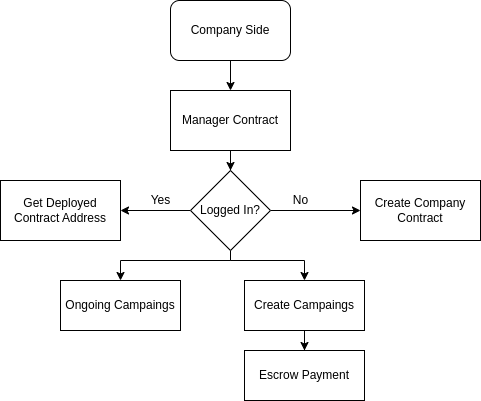

The diagram above was exported from draw.io. Its source (the exported page's mxGraphModel, read from the mxfile embedded in the PNG):
<mxGraphModel dx="1434" dy="714" grid="1" gridSize="10" guides="1" tooltips="1" connect="1" arrows="1" fold="1" page="1" pageScale="1" pageWidth="827" pageHeight="1169" math="0" shadow="0">
  <root>
    <mxCell id="0" />
    <mxCell id="1" parent="0" />
    <mxCell id="qX-968DJgjADBTEApgaW-1" style="edgeStyle=orthogonalEdgeStyle;rounded=0;orthogonalLoop=1;jettySize=auto;html=1;" edge="1" parent="1" source="qX-968DJgjADBTEApgaW-2" target="qX-968DJgjADBTEApgaW-4">
      <mxGeometry relative="1" as="geometry" />
    </mxCell>
    <mxCell id="qX-968DJgjADBTEApgaW-2" value="Company Side" style="rounded=1;whiteSpace=wrap;html=1;" vertex="1" parent="1">
      <mxGeometry x="340" y="40" width="120" height="60" as="geometry" />
    </mxCell>
    <mxCell id="qX-968DJgjADBTEApgaW-3" style="edgeStyle=orthogonalEdgeStyle;rounded=0;orthogonalLoop=1;jettySize=auto;html=1;entryX=0.5;entryY=0;entryDx=0;entryDy=0;" edge="1" parent="1" source="qX-968DJgjADBTEApgaW-4" target="qX-968DJgjADBTEApgaW-7">
      <mxGeometry relative="1" as="geometry" />
    </mxCell>
    <mxCell id="qX-968DJgjADBTEApgaW-4" value="Manager Contract" style="rounded=0;whiteSpace=wrap;html=1;" vertex="1" parent="1">
      <mxGeometry x="340" y="130" width="120" height="60" as="geometry" />
    </mxCell>
    <mxCell id="qX-968DJgjADBTEApgaW-5" style="edgeStyle=orthogonalEdgeStyle;rounded=0;orthogonalLoop=1;jettySize=auto;html=1;" edge="1" parent="1" source="qX-968DJgjADBTEApgaW-7" target="qX-968DJgjADBTEApgaW-8">
      <mxGeometry relative="1" as="geometry" />
    </mxCell>
    <mxCell id="qX-968DJgjADBTEApgaW-6" style="edgeStyle=orthogonalEdgeStyle;rounded=0;orthogonalLoop=1;jettySize=auto;html=1;entryX=0;entryY=0.5;entryDx=0;entryDy=0;" edge="1" parent="1" source="qX-968DJgjADBTEApgaW-7" target="qX-968DJgjADBTEApgaW-9">
      <mxGeometry relative="1" as="geometry" />
    </mxCell>
    <mxCell id="qX-968DJgjADBTEApgaW-16" style="edgeStyle=orthogonalEdgeStyle;rounded=0;orthogonalLoop=1;jettySize=auto;html=1;entryX=0.5;entryY=0;entryDx=0;entryDy=0;" edge="1" parent="1" source="qX-968DJgjADBTEApgaW-7" target="qX-968DJgjADBTEApgaW-13">
      <mxGeometry relative="1" as="geometry">
        <Array as="points">
          <mxPoint x="400" y="300" />
          <mxPoint x="474" y="300" />
        </Array>
      </mxGeometry>
    </mxCell>
    <mxCell id="qX-968DJgjADBTEApgaW-17" style="edgeStyle=orthogonalEdgeStyle;rounded=0;orthogonalLoop=1;jettySize=auto;html=1;entryX=0.5;entryY=0;entryDx=0;entryDy=0;" edge="1" parent="1" source="qX-968DJgjADBTEApgaW-7" target="qX-968DJgjADBTEApgaW-12">
      <mxGeometry relative="1" as="geometry">
        <Array as="points">
          <mxPoint x="400" y="300" />
          <mxPoint x="290" y="300" />
        </Array>
      </mxGeometry>
    </mxCell>
    <mxCell id="qX-968DJgjADBTEApgaW-7" value="Logged In?" style="rhombus;whiteSpace=wrap;html=1;" vertex="1" parent="1">
      <mxGeometry x="360" y="210" width="80" height="80" as="geometry" />
    </mxCell>
    <mxCell id="qX-968DJgjADBTEApgaW-8" value="Get Deployed&lt;br&gt;Contract Address" style="rounded=0;whiteSpace=wrap;html=1;" vertex="1" parent="1">
      <mxGeometry x="170" y="220" width="120" height="60" as="geometry" />
    </mxCell>
    <mxCell id="qX-968DJgjADBTEApgaW-9" value="Create Company&lt;br&gt;Contract" style="rounded=0;whiteSpace=wrap;html=1;" vertex="1" parent="1">
      <mxGeometry x="530" y="220" width="120" height="60" as="geometry" />
    </mxCell>
    <mxCell id="qX-968DJgjADBTEApgaW-10" value="Yes" style="text;html=1;align=center;verticalAlign=middle;resizable=0;points=[];autosize=1;strokeColor=none;fillColor=none;" vertex="1" parent="1">
      <mxGeometry x="310" y="225" width="40" height="30" as="geometry" />
    </mxCell>
    <mxCell id="qX-968DJgjADBTEApgaW-11" value="No" style="text;html=1;align=center;verticalAlign=middle;resizable=0;points=[];autosize=1;strokeColor=none;fillColor=none;" vertex="1" parent="1">
      <mxGeometry x="450" y="225" width="40" height="30" as="geometry" />
    </mxCell>
    <mxCell id="qX-968DJgjADBTEApgaW-12" value="Ongoing Campaings" style="rounded=0;whiteSpace=wrap;html=1;" vertex="1" parent="1">
      <mxGeometry x="230" y="320" width="120" height="50" as="geometry" />
    </mxCell>
    <mxCell id="qX-968DJgjADBTEApgaW-15" value="" style="edgeStyle=orthogonalEdgeStyle;rounded=0;orthogonalLoop=1;jettySize=auto;html=1;" edge="1" parent="1" source="qX-968DJgjADBTEApgaW-13" target="qX-968DJgjADBTEApgaW-14">
      <mxGeometry relative="1" as="geometry" />
    </mxCell>
    <mxCell id="qX-968DJgjADBTEApgaW-13" value="Create Campaings" style="rounded=0;whiteSpace=wrap;html=1;" vertex="1" parent="1">
      <mxGeometry x="414" y="320" width="120" height="50" as="geometry" />
    </mxCell>
    <mxCell id="qX-968DJgjADBTEApgaW-14" value="Escrow Payment" style="rounded=0;whiteSpace=wrap;html=1;" vertex="1" parent="1">
      <mxGeometry x="414" y="390" width="120" height="50" as="geometry" />
    </mxCell>
  </root>
</mxGraphModel>